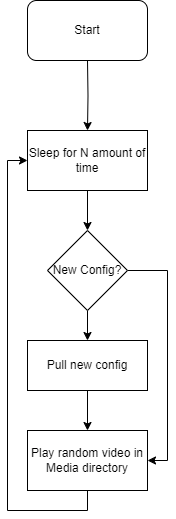

The diagram above was exported from draw.io. Its source (the exported page's mxGraphModel, read from the mxfile embedded in the PNG):
<mxGraphModel dx="1434" dy="778" grid="1" gridSize="10" guides="1" tooltips="1" connect="1" arrows="1" fold="1" page="1" pageScale="1" pageWidth="850" pageHeight="1100" math="0" shadow="0">
  <root>
    <mxCell id="0" />
    <mxCell id="1" parent="0" />
    <mxCell id="2f_7UrC7i3TB3Z1FwrGV-5" style="edgeStyle=orthogonalEdgeStyle;rounded=0;orthogonalLoop=1;jettySize=auto;html=1;exitX=0.5;exitY=1;exitDx=0;exitDy=0;entryX=0.5;entryY=0;entryDx=0;entryDy=0;" parent="1" target="2f_7UrC7i3TB3Z1FwrGV-4" edge="1">
      <mxGeometry relative="1" as="geometry">
        <mxPoint x="425" y="180" as="sourcePoint" />
      </mxGeometry>
    </mxCell>
    <mxCell id="2f_7UrC7i3TB3Z1FwrGV-8" style="edgeStyle=orthogonalEdgeStyle;rounded=0;orthogonalLoop=1;jettySize=auto;html=1;exitX=0.5;exitY=1;exitDx=0;exitDy=0;entryX=0.5;entryY=0;entryDx=0;entryDy=0;" parent="1" source="2f_7UrC7i3TB3Z1FwrGV-4" target="2f_7UrC7i3TB3Z1FwrGV-7" edge="1">
      <mxGeometry relative="1" as="geometry" />
    </mxCell>
    <mxCell id="2f_7UrC7i3TB3Z1FwrGV-4" value="Sleep for N amount of time" style="rounded=0;whiteSpace=wrap;html=1;" parent="1" vertex="1">
      <mxGeometry x="365" y="250" width="120" height="60" as="geometry" />
    </mxCell>
    <mxCell id="2f_7UrC7i3TB3Z1FwrGV-15" style="edgeStyle=orthogonalEdgeStyle;rounded=0;orthogonalLoop=1;jettySize=auto;html=1;exitX=0.5;exitY=1;exitDx=0;exitDy=0;entryX=0.5;entryY=0;entryDx=0;entryDy=0;" parent="1" source="2f_7UrC7i3TB3Z1FwrGV-7" target="2f_7UrC7i3TB3Z1FwrGV-10" edge="1">
      <mxGeometry relative="1" as="geometry" />
    </mxCell>
    <mxCell id="2f_7UrC7i3TB3Z1FwrGV-17" style="edgeStyle=orthogonalEdgeStyle;rounded=0;orthogonalLoop=1;jettySize=auto;html=1;exitX=1;exitY=0.5;exitDx=0;exitDy=0;entryX=1;entryY=0.5;entryDx=0;entryDy=0;" parent="1" source="2f_7UrC7i3TB3Z1FwrGV-7" target="2f_7UrC7i3TB3Z1FwrGV-16" edge="1">
      <mxGeometry relative="1" as="geometry" />
    </mxCell>
    <mxCell id="2f_7UrC7i3TB3Z1FwrGV-7" value="New Config?" style="rhombus;whiteSpace=wrap;html=1;" parent="1" vertex="1">
      <mxGeometry x="385" y="350" width="80" height="80" as="geometry" />
    </mxCell>
    <mxCell id="2f_7UrC7i3TB3Z1FwrGV-18" style="edgeStyle=orthogonalEdgeStyle;rounded=0;orthogonalLoop=1;jettySize=auto;html=1;exitX=0.5;exitY=1;exitDx=0;exitDy=0;entryX=0.5;entryY=0;entryDx=0;entryDy=0;" parent="1" source="2f_7UrC7i3TB3Z1FwrGV-10" target="2f_7UrC7i3TB3Z1FwrGV-16" edge="1">
      <mxGeometry relative="1" as="geometry" />
    </mxCell>
    <mxCell id="2f_7UrC7i3TB3Z1FwrGV-10" value="Pull new config" style="rounded=0;whiteSpace=wrap;html=1;" parent="1" vertex="1">
      <mxGeometry x="365" y="460" width="120" height="50" as="geometry" />
    </mxCell>
    <mxCell id="2f_7UrC7i3TB3Z1FwrGV-19" style="edgeStyle=orthogonalEdgeStyle;rounded=0;orthogonalLoop=1;jettySize=auto;html=1;exitX=0.5;exitY=1;exitDx=0;exitDy=0;entryX=0;entryY=0.5;entryDx=0;entryDy=0;" parent="1" source="2f_7UrC7i3TB3Z1FwrGV-16" target="2f_7UrC7i3TB3Z1FwrGV-4" edge="1">
      <mxGeometry relative="1" as="geometry" />
    </mxCell>
    <mxCell id="2f_7UrC7i3TB3Z1FwrGV-16" value="Play random video in Media directory" style="rounded=0;whiteSpace=wrap;html=1;" parent="1" vertex="1">
      <mxGeometry x="365" y="550" width="120" height="60" as="geometry" />
    </mxCell>
    <mxCell id="C4Oz1mfhTBDrd4HL0pM8-1" value="Start" style="rounded=1;whiteSpace=wrap;html=1;" vertex="1" parent="1">
      <mxGeometry x="365" y="120" width="120" height="60" as="geometry" />
    </mxCell>
  </root>
</mxGraphModel>